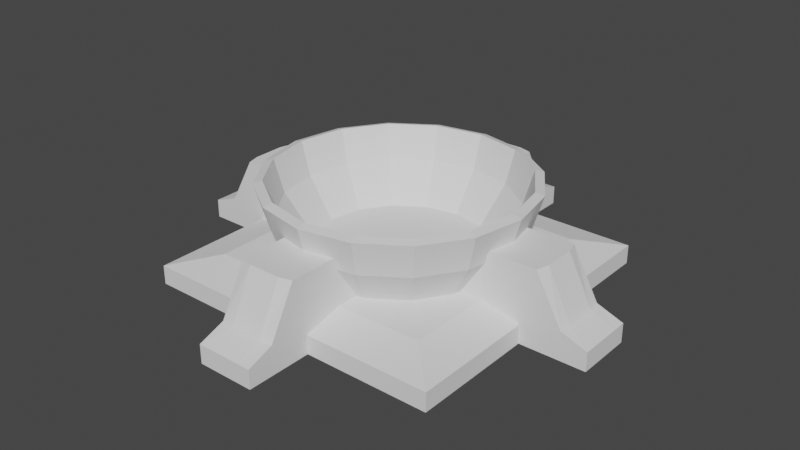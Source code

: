 # Source: TurretBase.blend  (saved by Blender 3.1.7; exported with 4.5.12 LTS)
import bpy
from mathutils import Matrix  # noqa: F401  (used for matrix-valued properties, if any)

bpy.ops.wm.read_factory_settings(use_empty=True)
scene = bpy.context.scene
scene.name = 'Scene'

# ---- collections
col_collection = bpy.data.collections.new('Collection'); scene.collection.children.link(col_collection)

# ---- world
world_world = bpy.data.worlds.new('World'); scene.world = world_world
world_world.use_nodes = True; world_world.node_tree.nodes.clear()
_N = world_world.node_tree.nodes; _L = world_world.node_tree.links
n0 = _N.new('ShaderNodeOutputWorld'); n0.name = 'World Output'; n0.location = (300, 300)
n1 = _N.new('ShaderNodeBackground'); n1.name = 'Background'; n1.location = (10, 300)
n1.inputs[0].default_value = (0.05088, 0.05088, 0.05088, 1.0)
_L.new(n1.outputs[0], n0.inputs[0])
n0.is_active_output = True
world_world.color = (0.05088, 0.05088, 0.05088)
world_world.use_sun_shadow = False
world_world.sun_shadow_jitter_overblur = 0.0

# ---- meshes
me_cube_001 = bpy.data.meshes.new('Cube.001')
me_cube_001.from_pydata([(-1.611, -1.611, 0.0), (-1.611, -1.611, 0.1975), (-1.611, 1.611, 0.0), (-1.611, 1.611, 0.1975), (1.611, -1.611, 0.0), (1.611, -1.611, 0.1975), (1.611, 1.611, 0.0), (1.611, 1.611, 0.1975), (-1.194, -1.194, 0.2975), (-1.194, 1.194, 0.2975), (1.194, 1.194, 0.2975), (1.194, -1.194, 0.2975)], [], [(0, 1, 3, 2), (2, 3, 7, 6), (6, 7, 5, 4), (4, 5, 1, 0), (2, 6, 4, 0), (3, 1, 8, 9), (10, 9, 8, 11), (1, 5, 11, 8), (7, 3, 9, 10), (5, 7, 10, 11)])
_uv = me_cube_001.uv_layers.new(name='UVMap')
_uv.uv.foreach_set('vector', [0.375, 0.0, 0.625, 0.0, 0.625, 0.25, 0.375, 0.25, 0.375, 0.25, 0.625, 0.25, 0.625, 0.5, 0.375, 0.5, 0.375, 0.5, 0.625, 0.5, 0.625, 0.75, 0.375, 0.75, 0.375, 0.75, 0.625, 0.75, 0.625, 1.0, 0.375, 1.0, 0.125, 0.5, 0.375, 0.5, 0.375, 0.75, 0.125, 0.75, 0.625, 0.25, 0.625, 0.0, 0.625, 0.0, 0.625, 0.25, 0.625, 0.5, 0.875, 0.5, 0.875, 0.75, 0.625, 0.75, 0.625, 1.0, 0.625, 0.75, 0.625, 0.75, 0.625, 1.0, 0.625, 0.5, 0.625, 0.25, 0.625, 0.25, 0.625, 0.5, 0.625, 0.75, 0.625, 0.5, 0.625, 0.5, 0.625, 0.75])
me_cube_001.use_remesh_fix_poles = True
me_cube_001.use_remesh_preserve_attributes = False
me_cube_001.use_mirror_vertex_groups = False
me_cube_001.update()
me_sphere_001 = bpy.data.meshes.new('Sphere.001')
me_sphere_001.from_pydata([(0.0, 0.9239, -0.3827), (0.3827, 0.9239, -0.119), (0.3536, 0.8536, -0.3827), (0.2706, 0.6533, -0.7071), (0.7071, 0.7071, -0.119), (0.6533, 0.6533, -0.3827), (0.5, 0.5, -0.7071), (0.9239, 0.3827, -0.119), (0.8536, 0.3536, -0.3827), (0.6533, 0.2706, -0.7071), (1.0, 1.149e-08, -0.119), (0.9239, 1.149e-08, -0.3827), (0.7071, 7.11e-08, -0.7071), (0.9239, -0.3827, -0.119), (0.8536, -0.3536, -0.3827), (0.6533, -0.2706, -0.7071), (0.7071, -0.7071, -0.119), (0.6533, -0.6533, -0.3827), (0.5, -0.5, -0.7071), (0.3827, -0.9239, -0.119), (0.3536, -0.8536, -0.3827), (0.2706, -0.6533, -0.7071), (-3.26e-07, -1.0, -0.119), (-2.962e-07, -0.9239, -0.3827), (-2.664e-07, -0.7071, -0.7071), (-0.3827, -0.9239, -0.119), (-0.3536, -0.8536, -0.3827), (-0.2706, -0.6533, -0.7071), (-0.7071, -0.7071, -0.119), (-0.6533, -0.6533, -0.3827), (-0.5, -0.5, -0.7071), (-0.9239, -0.3827, -0.119), (-0.8536, -0.3536, -0.3827), (-0.6533, -0.2706, -0.7071), (-1.0, 6.075e-07, -0.119), (-0.9239, 5.181e-07, -0.3827), (-0.7071, 4.883e-07, -0.7071), (-0.9239, 0.3827, -0.119), (-0.8536, 0.3536, -0.3827), (-0.6533, 0.2706, -0.7071), (-0.7071, 0.7071, -0.119), (-0.6533, 0.6533, -0.3827), (-0.5, 0.5, -0.7071), (-0.3827, 0.9239, -0.119), (-0.3536, 0.8536, -0.3827), (-0.2706, 0.6533, -0.7071), (6.575e-07, 1.0, -0.119), (4.34e-07, 0.7071, -0.7071)], [], [(47, 0, 2, 3), (0, 46, 1, 2), (2, 1, 4, 5), (3, 2, 5, 6), (5, 4, 7, 8), (6, 5, 8, 9), (9, 8, 11, 12), (8, 7, 10, 11), (11, 10, 13, 14), (12, 11, 14, 15), (14, 13, 16, 17), (15, 14, 17, 18), (18, 17, 20, 21), (17, 16, 19, 20), (21, 20, 23, 24), (20, 19, 22, 23), (23, 22, 25, 26), (24, 23, 26, 27), (26, 25, 28, 29), (27, 26, 29, 30), (30, 29, 32, 33), (29, 28, 31, 32), (33, 32, 35, 36), (32, 31, 34, 35), (35, 34, 37, 38), (36, 35, 38, 39), (38, 37, 40, 41), (39, 38, 41, 42), (42, 41, 44, 45), (41, 40, 43, 44), (44, 43, 46, 0), (45, 44, 0, 47)])
_uv = me_sphere_001.uv_layers.new(name='UVMap')
_uv.uv.foreach_set('vector', [0.75, 0.25, 0.75, 0.375, 0.6875, 0.375, 0.6875, 0.25, 0.75, 0.375, 0.75, 0.5, 0.6875, 0.5, 0.6875, 0.375, 0.6875, 0.375, 0.6875, 0.5, 0.625, 0.5, 0.625, 0.375, 0.6875, 0.25, 0.6875, 0.375, 0.625, 0.375, 0.625, 0.25, 0.625, 0.375, 0.625, 0.5, 0.5625, 0.5, 0.5625, 0.375, 0.625, 0.25, 0.625, 0.375, 0.5625, 0.375, 0.5625, 0.25, 0.5625, 0.25, 0.5625, 0.375, 0.5, 0.375, 0.5, 0.25, 0.5625, 0.375, 0.5625, 0.5, 0.5, 0.5, 0.5, 0.375, 0.5, 0.375, 0.5, 0.5, 0.4375, 0.5, 0.4375, 0.375, 0.5, 0.25, 0.5, 0.375, 0.4375, 0.375, 0.4375, 0.25, 0.4375, 0.375, 0.4375, 0.5, 0.375, 0.5, 0.375, 0.375, 0.4375, 0.25, 0.4375, 0.375, 0.375, 0.375, 0.375, 0.25, 0.375, 0.25, 0.375, 0.375, 0.3125, 0.375, 0.3125, 0.25, 0.375, 0.375, 0.375, 0.5, 0.3125, 0.5, 0.3125, 0.375, 0.3125, 0.25, 0.3125, 0.375, 0.25, 0.375, 0.25, 0.25, 0.3125, 0.375, 0.3125, 0.5, 0.25, 0.5, 0.25, 0.375, 0.25, 0.375, 0.25, 0.5, 0.1875, 0.5, 0.1875, 0.375, 0.25, 0.25, 0.25, 0.375, 0.1875, 0.375, 0.1875, 0.25, 0.1875, 0.375, 0.1875, 0.5, 0.125, 0.5, 0.125, 0.375, 0.1875, 0.25, 0.1875, 0.375, 0.125, 0.375, 0.125, 0.25, 0.125, 0.25, 0.125, 0.375, 0.0625, 0.375, 0.0625, 0.25, 0.125, 0.375, 0.125, 0.5, 0.0625, 0.5, 0.0625, 0.375, 0.0625, 0.25, 0.0625, 0.375, 0.0, 0.375, 0.0, 0.25, 0.0625, 0.375, 0.0625, 0.5, 0.0, 0.5, 0.0, 0.375, 1.0, 0.375, 1.0, 0.5, 0.9375, 0.5, 0.9375, 0.375, 1.0, 0.25, 1.0, 0.375, 0.9375, 0.375, 0.9375, 0.25, 0.9375, 0.375, 0.9375, 0.5, 0.875, 0.5, 0.875, 0.375, 0.9375, 0.25, 0.9375, 0.375, 0.875, 0.375, 0.875, 0.25, 0.875, 0.25, 0.875, 0.375, 0.8125, 0.375, 0.8125, 0.25, 0.875, 0.375, 0.875, 0.5, 0.8125, 0.5, 0.8125, 0.375, 0.8125, 0.375, 0.8125, 0.5, 0.75, 0.5, 0.75, 0.375, 0.8125, 0.25, 0.8125, 0.375, 0.75, 0.375, 0.75, 0.25])
me_sphere_001.use_remesh_fix_poles = True
me_sphere_001.use_remesh_preserve_attributes = False
me_sphere_001.use_mirror_vertex_groups = False
me_sphere_001.update()
me_cube_002 = bpy.data.meshes.new('Cube.002')
me_cube_002.from_pydata([(-4.606, -0.5994, 0.001617), (-4.606, -0.5994, 0.399), (-4.606, 0.5994, 0.001617), (-4.606, 0.5994, 0.399), (-1.404, -0.5994, 0.001617), (-2.405, -0.5994, 1.601), (-1.404, 0.5994, 0.001617), (-2.405, 0.5994, 1.601), (-4.606, 0.3333, 0.001617), (-4.606, -0.3333, 0.001617), (-4.606, -0.3333, 0.399), (-4.606, 0.3333, 0.399), (-1.404, -0.3333, 0.001617), (-1.404, 0.3333, 0.001617), (-2.548, 0.3333, 1.601), (-2.548, -0.3333, 1.601), (-3.005, 0.5994, 0.001617), (-3.506, 0.5994, 1.601), (-3.005, -0.5994, 0.001617), (-3.506, -0.5994, 1.601), (-3.577, 0.3333, 1.601), (-3.577, -0.3333, 1.601), (-3.005, 0.3333, 0.001617), (-3.005, -0.3333, 0.001617), (-3.805, 0.5994, 0.001617), (-4.056, -0.5994, 0.5994), (-3.805, 0.3333, 0.001617), (-3.805, -0.3333, 0.001617), (-4.056, 0.5994, 0.5994), (-3.805, -0.5994, 0.001617), (-4.091, 0.3333, 0.5994), (-4.091, -0.3333, 0.5994)], [], [(8, 11, 3, 2), (16, 17, 7, 6), (12, 15, 5, 4), (29, 25, 1, 0), (23, 12, 4, 18), (31, 10, 1, 25), (28, 3, 11, 30), (30, 11, 10, 31), (16, 6, 13, 22), (22, 13, 12, 23), (6, 7, 14, 13), (13, 14, 15, 12), (0, 1, 10, 9), (9, 10, 11, 8), (26, 22, 23, 27), (24, 16, 22, 26), (14, 20, 21, 15), (7, 17, 20, 14), (15, 21, 19, 5), (27, 23, 18, 29), (4, 5, 19, 18), (24, 28, 17, 16), (2, 3, 28, 24), (9, 27, 29, 0), (2, 24, 26, 8), (8, 26, 27, 9), (20, 30, 31, 21), (17, 28, 30, 20), (21, 31, 25, 19), (18, 19, 25, 29)])
_uv = me_cube_002.uv_layers.new(name='UVMap')
_uv.uv.foreach_set('vector', [0.375, 0.1667, 0.625, 0.1667, 0.625, 0.25, 0.375, 0.25, 0.375, 0.375, 0.625, 0.375, 0.625, 0.5, 0.375, 0.5, 0.375, 0.6667, 0.625, 0.6667, 0.625, 0.75, 0.375, 0.75, 0.375, 0.9375, 0.625, 0.9375, 0.625, 1.0, 0.375, 1.0, 0.25, 0.6667, 0.375, 0.6667, 0.375, 0.75, 0.25, 0.75, 0.8125, 0.6667, 0.875, 0.6667, 0.875, 0.75, 0.8125, 0.75, 0.8125, 0.5, 0.875, 0.5, 0.875, 0.5833, 0.8125, 0.5833, 0.8125, 0.5833, 0.875, 0.5833, 0.875, 0.6667, 0.8125, 0.6667, 0.25, 0.5, 0.375, 0.5, 0.375, 0.5833, 0.25, 0.5833, 0.25, 0.5833, 0.375, 0.5833, 0.375, 0.6667, 0.25, 0.6667, 0.375, 0.5, 0.625, 0.5, 0.625, 0.5833, 0.375, 0.5833, 0.375, 0.5833, 0.625, 0.5833, 0.625, 0.6667, 0.375, 0.6667, 0.375, 0.0, 0.625, 0.0, 0.625, 0.08333, 0.375, 0.08333, 0.375, 0.08333, 0.625, 0.08333, 0.625, 0.1667, 0.375, 0.1667, 0.1875, 0.5833, 0.25, 0.5833, 0.25, 0.6667, 0.1875, 0.6667, 0.1875, 0.5, 0.25, 0.5, 0.25, 0.5833, 0.1875, 0.5833, 0.625, 0.5833, 0.75, 0.5833, 0.75, 0.6667, 0.625, 0.6667, 0.625, 0.5, 0.75, 0.5, 0.75, 0.5833, 0.625, 0.5833, 0.625, 0.6667, 0.75, 0.6667, 0.75, 0.75, 0.625, 0.75, 0.1875, 0.6667, 0.25, 0.6667, 0.25, 0.75, 0.1875, 0.75, 0.375, 0.75, 0.625, 0.75, 0.625, 0.875, 0.375, 0.875, 0.375, 0.3125, 0.625, 0.3125, 0.625, 0.375, 0.375, 0.375, 0.375, 0.25, 0.625, 0.25, 0.625, 0.3125, 0.375, 0.3125, 0.125, 0.6667, 0.1875, 0.6667, 0.1875, 0.75, 0.125, 0.75, 0.125, 0.5, 0.1875, 0.5, 0.1875, 0.5833, 0.125, 0.5833, 0.125, 0.5833, 0.1875, 0.5833, 0.1875, 0.6667, 0.125, 0.6667, 0.75, 0.5833, 0.8125, 0.5833, 0.8125, 0.6667, 0.75, 0.6667, 0.75, 0.5, 0.8125, 0.5, 0.8125, 0.5833, 0.75, 0.5833, 0.75, 0.6667, 0.8125, 0.6667, 0.8125, 0.75, 0.75, 0.75, 0.375, 0.875, 0.625, 0.875, 0.625, 0.9375, 0.375, 0.9375])
me_cube_002.use_remesh_fix_poles = True
me_cube_002.use_remesh_preserve_attributes = False
me_cube_002.use_mirror_vertex_groups = False
me_cube_002.update()
me_cube_003 = bpy.data.meshes.new('Cube.003')
me_cube_003.from_pydata([(-4.606, -0.5994, 0.001617), (-4.606, -0.5994, 0.399), (-4.606, 0.5994, 0.001617), (-4.606, 0.5994, 0.399), (-1.404, -0.5994, 0.001617), (-2.405, -0.5994, 1.601), (-1.404, 0.5994, 0.001617), (-2.405, 0.5994, 1.601), (-4.606, 0.3333, 0.001617), (-4.606, -0.3333, 0.001617), (-4.606, -0.3333, 0.399), (-4.606, 0.3333, 0.399), (-1.404, -0.3333, 0.001617), (-1.404, 0.3333, 0.001617), (-2.548, 0.3333, 1.601), (-2.548, -0.3333, 1.601), (-3.005, 0.5994, 0.001617), (-3.506, 0.5994, 1.601), (-3.005, -0.5994, 0.001617), (-3.506, -0.5994, 1.601), (-3.577, 0.3333, 1.601), (-3.577, -0.3333, 1.601), (-3.005, 0.3333, 0.001617), (-3.005, -0.3333, 0.001617), (-3.805, 0.5994, 0.001617), (-4.056, -0.5994, 0.5994), (-3.805, 0.3333, 0.001617), (-3.805, -0.3333, 0.001617), (-4.056, 0.5994, 0.5994), (-3.805, -0.5994, 0.001617), (-4.091, 0.3333, 0.5994), (-4.091, -0.3333, 0.5994)], [], [(8, 11, 3, 2), (16, 17, 7, 6), (12, 15, 5, 4), (29, 25, 1, 0), (23, 12, 4, 18), (31, 10, 1, 25), (28, 3, 11, 30), (30, 11, 10, 31), (16, 6, 13, 22), (22, 13, 12, 23), (6, 7, 14, 13), (13, 14, 15, 12), (0, 1, 10, 9), (9, 10, 11, 8), (26, 22, 23, 27), (24, 16, 22, 26), (14, 20, 21, 15), (7, 17, 20, 14), (15, 21, 19, 5), (27, 23, 18, 29), (4, 5, 19, 18), (24, 28, 17, 16), (2, 3, 28, 24), (9, 27, 29, 0), (2, 24, 26, 8), (8, 26, 27, 9), (20, 30, 31, 21), (17, 28, 30, 20), (21, 31, 25, 19), (18, 19, 25, 29)])
_uv = me_cube_003.uv_layers.new(name='UVMap')
_uv.uv.foreach_set('vector', [0.375, 0.1667, 0.625, 0.1667, 0.625, 0.25, 0.375, 0.25, 0.375, 0.375, 0.625, 0.375, 0.625, 0.5, 0.375, 0.5, 0.375, 0.6667, 0.625, 0.6667, 0.625, 0.75, 0.375, 0.75, 0.375, 0.9375, 0.625, 0.9375, 0.625, 1.0, 0.375, 1.0, 0.25, 0.6667, 0.375, 0.6667, 0.375, 0.75, 0.25, 0.75, 0.8125, 0.6667, 0.875, 0.6667, 0.875, 0.75, 0.8125, 0.75, 0.8125, 0.5, 0.875, 0.5, 0.875, 0.5833, 0.8125, 0.5833, 0.8125, 0.5833, 0.875, 0.5833, 0.875, 0.6667, 0.8125, 0.6667, 0.25, 0.5, 0.375, 0.5, 0.375, 0.5833, 0.25, 0.5833, 0.25, 0.5833, 0.375, 0.5833, 0.375, 0.6667, 0.25, 0.6667, 0.375, 0.5, 0.625, 0.5, 0.625, 0.5833, 0.375, 0.5833, 0.375, 0.5833, 0.625, 0.5833, 0.625, 0.6667, 0.375, 0.6667, 0.375, 0.0, 0.625, 0.0, 0.625, 0.08333, 0.375, 0.08333, 0.375, 0.08333, 0.625, 0.08333, 0.625, 0.1667, 0.375, 0.1667, 0.1875, 0.5833, 0.25, 0.5833, 0.25, 0.6667, 0.1875, 0.6667, 0.1875, 0.5, 0.25, 0.5, 0.25, 0.5833, 0.1875, 0.5833, 0.625, 0.5833, 0.75, 0.5833, 0.75, 0.6667, 0.625, 0.6667, 0.625, 0.5, 0.75, 0.5, 0.75, 0.5833, 0.625, 0.5833, 0.625, 0.6667, 0.75, 0.6667, 0.75, 0.75, 0.625, 0.75, 0.1875, 0.6667, 0.25, 0.6667, 0.25, 0.75, 0.1875, 0.75, 0.375, 0.75, 0.625, 0.75, 0.625, 0.875, 0.375, 0.875, 0.375, 0.3125, 0.625, 0.3125, 0.625, 0.375, 0.375, 0.375, 0.375, 0.25, 0.625, 0.25, 0.625, 0.3125, 0.375, 0.3125, 0.125, 0.6667, 0.1875, 0.6667, 0.1875, 0.75, 0.125, 0.75, 0.125, 0.5, 0.1875, 0.5, 0.1875, 0.5833, 0.125, 0.5833, 0.125, 0.5833, 0.1875, 0.5833, 0.1875, 0.6667, 0.125, 0.6667, 0.75, 0.5833, 0.8125, 0.5833, 0.8125, 0.6667, 0.75, 0.6667, 0.75, 0.5, 0.8125, 0.5, 0.8125, 0.5833, 0.75, 0.5833, 0.75, 0.6667, 0.8125, 0.6667, 0.8125, 0.75, 0.75, 0.75, 0.375, 0.875, 0.625, 0.875, 0.625, 0.9375, 0.375, 0.9375])
me_cube_003.use_remesh_fix_poles = True
me_cube_003.use_remesh_preserve_attributes = False
me_cube_003.use_mirror_vertex_groups = False
me_cube_003.update()

# ---- objects
ob_cube = bpy.data.objects.new('Cube', me_cube_001)
ob_sphere_001 = bpy.data.objects.new('Sphere.001', me_sphere_001)
ob_cube_001 = bpy.data.objects.new('Cube.001', me_cube_002)
ob_cube_002 = bpy.data.objects.new('Cube.002', me_cube_003)

# ---- transforms, parenting, visibility, modifiers, constraints
ob_cube.location = (0.0, 0.0, 0.0)
ob_cube.lineart.crease_threshold = 0.0
ob_sphere_001.location = (0.0, 0.0, 1.2)
ob_sphere_001.scale = (1.382, 1.382, 1.382)
ob_sphere_001.lineart.crease_threshold = 0.0
_m = ob_sphere_001.modifiers.new('Solidify', 'SOLIDIFY')
_m.thickness = 0.07
ob_cube_001.location = (1.192e-07, 0.0, 0.0)
ob_cube_001.scale = (0.4992, 0.4992, 0.4992)
ob_cube_001.lineart.crease_threshold = 0.0
_m = ob_cube_001.modifiers.new('Mirror', 'MIRROR')
ob_cube_002.location = (1.192e-07, 0.0, 0.0)
ob_cube_002.rotation_euler = (0.0, -0.0, -1.571)
ob_cube_002.scale = (0.4992, 0.4992, 0.4992)
ob_cube_002.lineart.crease_threshold = 0.0
_m = ob_cube_002.modifiers.new('Mirror', 'MIRROR')

# ---- collection membership
col_collection.objects.link(ob_cube)
col_collection.objects.link(ob_sphere_001)
col_collection.objects.link(ob_cube_001)
col_collection.objects.link(ob_cube_002)

# ---- scene / render settings (as saved in the file)
scene.frame_start = 1; scene.frame_end = 250; scene.frame_set(1)
scene.render.engine = 'BLENDER_EEVEE_NEXT'
scene.cycles.use_denoising = False
scene.cycles.samples = 128
scene.cycles.sampling_pattern = 'TABULATED_SOBOL'
scene.cycles.use_adaptive_sampling = False
scene.cycles.use_light_tree = False
scene.view_settings.view_transform = 'Filmic'
bpy.context.view_layer.update()

# ---- added for rendering (the .blend has no active camera and no usable light): camera, sun
cam_auto = bpy.data.cameras.new('AutoCamera')
cam_auto.lens = 50.0
cam_auto.sensor_width = 36.0
cam_auto.clip_end = 1000.0
ob_auto_camera = bpy.data.objects.new('AutoCamera', cam_auto)
scene.collection.objects.link(ob_auto_camera)
ob_auto_camera.location = (6.09658, -7.31589, 5.40842)
ob_auto_camera.rotation_euler = (1.09748, -7.21219e-08, 0.694738)
scene.camera = ob_auto_camera
light_auto_sun = bpy.data.lights.new('AutoSun', 'SUN')
light_auto_sun.energy = 3.0
light_auto_sun.angle = 0.0523599
ob_auto_sun = bpy.data.objects.new('AutoSun', light_auto_sun)
scene.collection.objects.link(ob_auto_sun)
ob_auto_sun.rotation_euler = (0.872665, 0.174533, 0.523599)
bpy.context.view_layer.update()
